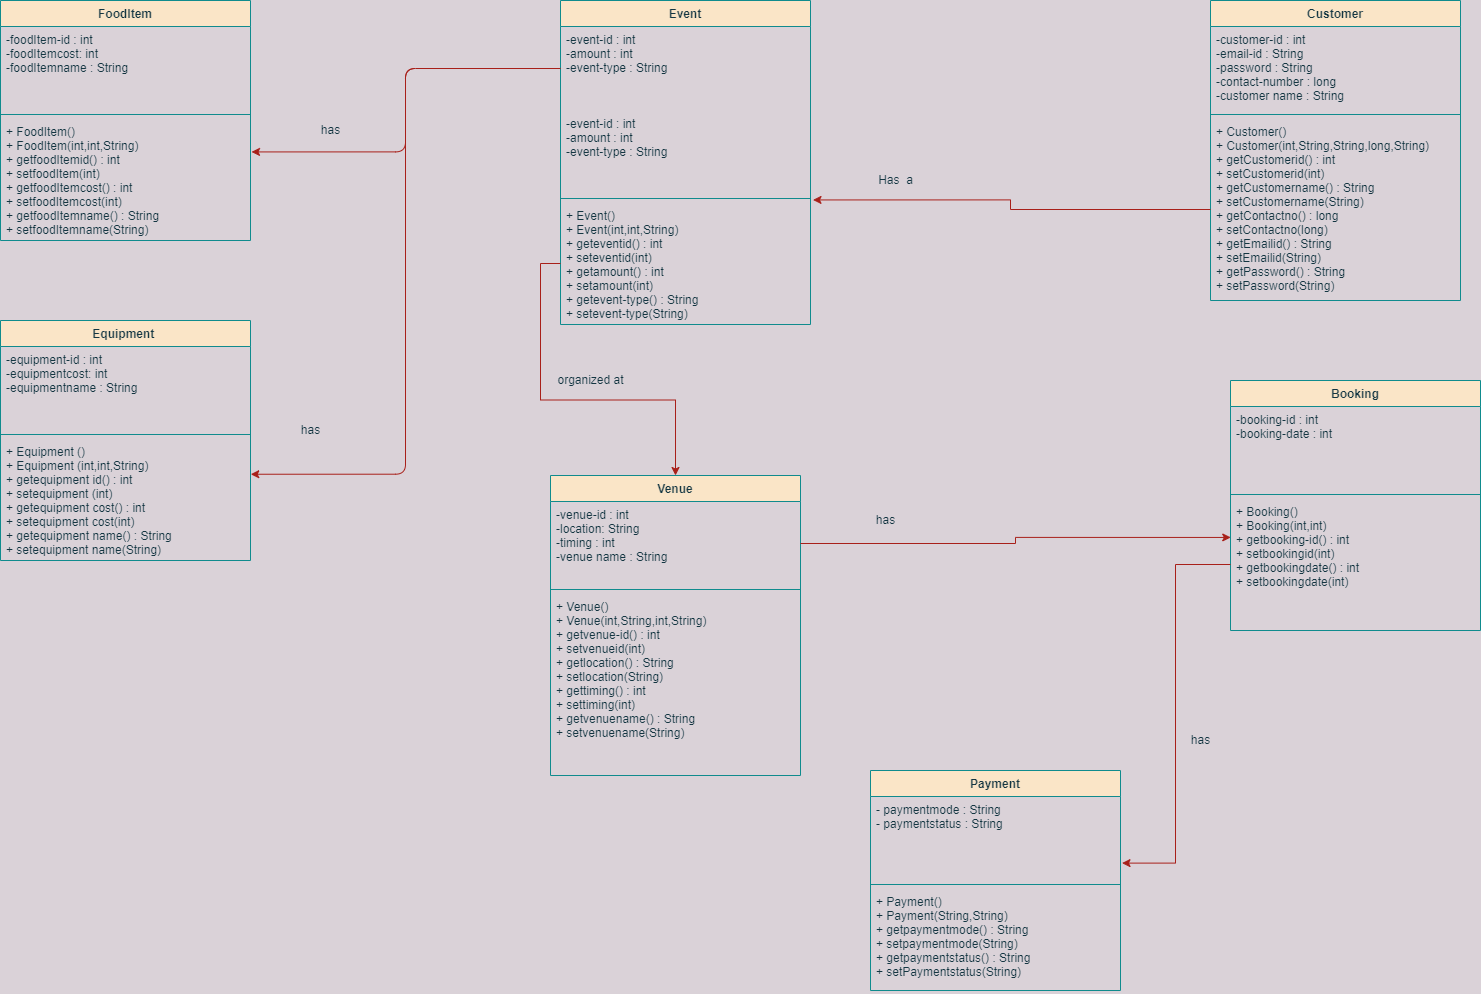

The diagram above was exported from draw.io. Its source (the exported page's mxGraphModel, read from the mxfile embedded in the PNG):
<mxGraphModel dx="1865" dy="581" grid="1" gridSize="10" guides="1" tooltips="1" connect="1" arrows="1" fold="1" page="1" pageScale="1" pageWidth="827" pageHeight="1169" background="#DAD2D8" math="0" shadow="0">
  <root>
    <mxCell id="WIyWlLk6GJQsqaUBKTNV-0" />
    <mxCell id="WIyWlLk6GJQsqaUBKTNV-1" parent="WIyWlLk6GJQsqaUBKTNV-0" />
    <mxCell id="N_tzl8jyiQNhMmAJSUTo-0" value="Customer" style="swimlane;fontStyle=1;align=center;verticalAlign=top;childLayout=stackLayout;horizontal=1;startSize=26;horizontalStack=0;resizeParent=1;resizeParentMax=0;resizeLast=0;collapsible=1;marginBottom=0;fillColor=#FAE5C7;strokeColor=#0F8B8D;fontColor=#143642;" vertex="1" parent="WIyWlLk6GJQsqaUBKTNV-1">
      <mxGeometry x="610" y="110" width="250" height="300" as="geometry" />
    </mxCell>
    <mxCell id="N_tzl8jyiQNhMmAJSUTo-1" value="-customer-id : int&#10;-email-id : String&#10;-password : String&#10;-contact-number : long&#10;-customer name : String" style="text;strokeColor=none;fillColor=none;align=left;verticalAlign=top;spacingLeft=4;spacingRight=4;overflow=hidden;rotatable=0;points=[[0,0.5],[1,0.5]];portConstraint=eastwest;fontColor=#143642;" vertex="1" parent="N_tzl8jyiQNhMmAJSUTo-0">
      <mxGeometry y="26" width="250" height="84" as="geometry" />
    </mxCell>
    <mxCell id="N_tzl8jyiQNhMmAJSUTo-2" value="" style="line;strokeWidth=1;fillColor=none;align=left;verticalAlign=middle;spacingTop=-1;spacingLeft=3;spacingRight=3;rotatable=0;labelPosition=right;points=[];portConstraint=eastwest;labelBackgroundColor=#DAD2D8;strokeColor=#0F8B8D;fontColor=#143642;" vertex="1" parent="N_tzl8jyiQNhMmAJSUTo-0">
      <mxGeometry y="110" width="250" height="8" as="geometry" />
    </mxCell>
    <mxCell id="N_tzl8jyiQNhMmAJSUTo-3" value="+ Customer() &#10;+ Customer(int,String,String,long,String)&#10;+ getCustomerid() : int&#10;+ setCustomerid(int) &#10;+ getCustomername() : String&#10;+ setCustomername(String)&#10;+ getContactno() : long &#10;+ setContactno(long)&#10;+ getEmailid() : String&#10;+ setEmailid(String)&#10;+ getPassword() : String&#10;+ setPassword(String)" style="text;strokeColor=none;fillColor=none;align=left;verticalAlign=top;spacingLeft=4;spacingRight=4;overflow=hidden;rotatable=0;points=[[0,0.5],[1,0.5]];portConstraint=eastwest;fontColor=#143642;" vertex="1" parent="N_tzl8jyiQNhMmAJSUTo-0">
      <mxGeometry y="118" width="250" height="182" as="geometry" />
    </mxCell>
    <mxCell id="N_tzl8jyiQNhMmAJSUTo-21" value="Event" style="swimlane;fontStyle=1;align=center;verticalAlign=top;childLayout=stackLayout;horizontal=1;startSize=26;horizontalStack=0;resizeParent=1;resizeParentMax=0;resizeLast=0;collapsible=1;marginBottom=0;fillColor=#FAE5C7;strokeColor=#0F8B8D;fontColor=#143642;" vertex="1" parent="WIyWlLk6GJQsqaUBKTNV-1">
      <mxGeometry x="-40" y="110" width="250" height="324" as="geometry" />
    </mxCell>
    <mxCell id="N_tzl8jyiQNhMmAJSUTo-62" value="-event-id : int&#10;-amount : int&#10;-event-type : String&#10;" style="text;strokeColor=none;fillColor=none;align=left;verticalAlign=top;spacingLeft=4;spacingRight=4;overflow=hidden;rotatable=0;points=[[0,0.5],[1,0.5]];portConstraint=eastwest;fontColor=#143642;" vertex="1" parent="N_tzl8jyiQNhMmAJSUTo-21">
      <mxGeometry y="26" width="250" height="84" as="geometry" />
    </mxCell>
    <mxCell id="N_tzl8jyiQNhMmAJSUTo-22" value="-event-id : int&#10;-amount : int&#10;-event-type : String&#10;" style="text;strokeColor=none;fillColor=none;align=left;verticalAlign=top;spacingLeft=4;spacingRight=4;overflow=hidden;rotatable=0;points=[[0,0.5],[1,0.5]];portConstraint=eastwest;fontColor=#143642;" vertex="1" parent="N_tzl8jyiQNhMmAJSUTo-21">
      <mxGeometry y="110" width="250" height="84" as="geometry" />
    </mxCell>
    <mxCell id="N_tzl8jyiQNhMmAJSUTo-23" value="" style="line;strokeWidth=1;fillColor=none;align=left;verticalAlign=middle;spacingTop=-1;spacingLeft=3;spacingRight=3;rotatable=0;labelPosition=right;points=[];portConstraint=eastwest;labelBackgroundColor=#DAD2D8;strokeColor=#0F8B8D;fontColor=#143642;" vertex="1" parent="N_tzl8jyiQNhMmAJSUTo-21">
      <mxGeometry y="194" width="250" height="8" as="geometry" />
    </mxCell>
    <mxCell id="N_tzl8jyiQNhMmAJSUTo-24" value="+ Event() &#10;+ Event(int,int,String)&#10;+ geteventid() : int&#10;+ seteventid(int) &#10;+ getamount() : int&#10;+ setamount(int)&#10;+ getevent-type() : String &#10;+ setevent-type(String)&#10;" style="text;strokeColor=none;fillColor=none;align=left;verticalAlign=top;spacingLeft=4;spacingRight=4;overflow=hidden;rotatable=0;points=[[0,0.5],[1,0.5]];portConstraint=eastwest;fontColor=#143642;" vertex="1" parent="N_tzl8jyiQNhMmAJSUTo-21">
      <mxGeometry y="202" width="250" height="122" as="geometry" />
    </mxCell>
    <mxCell id="N_tzl8jyiQNhMmAJSUTo-26" value="Venue" style="swimlane;fontStyle=1;align=center;verticalAlign=top;childLayout=stackLayout;horizontal=1;startSize=26;horizontalStack=0;resizeParent=1;resizeParentMax=0;resizeLast=0;collapsible=1;marginBottom=0;fillColor=#FAE5C7;strokeColor=#0F8B8D;fontColor=#143642;" vertex="1" parent="WIyWlLk6GJQsqaUBKTNV-1">
      <mxGeometry x="-50" y="585" width="250" height="300" as="geometry" />
    </mxCell>
    <mxCell id="N_tzl8jyiQNhMmAJSUTo-27" value="-venue-id : int&#10;-location: String&#10;-timing : int&#10;-venue name : String" style="text;strokeColor=none;fillColor=none;align=left;verticalAlign=top;spacingLeft=4;spacingRight=4;overflow=hidden;rotatable=0;points=[[0,0.5],[1,0.5]];portConstraint=eastwest;fontColor=#143642;" vertex="1" parent="N_tzl8jyiQNhMmAJSUTo-26">
      <mxGeometry y="26" width="250" height="84" as="geometry" />
    </mxCell>
    <mxCell id="N_tzl8jyiQNhMmAJSUTo-28" value="" style="line;strokeWidth=1;fillColor=none;align=left;verticalAlign=middle;spacingTop=-1;spacingLeft=3;spacingRight=3;rotatable=0;labelPosition=right;points=[];portConstraint=eastwest;labelBackgroundColor=#DAD2D8;strokeColor=#0F8B8D;fontColor=#143642;" vertex="1" parent="N_tzl8jyiQNhMmAJSUTo-26">
      <mxGeometry y="110" width="250" height="8" as="geometry" />
    </mxCell>
    <mxCell id="N_tzl8jyiQNhMmAJSUTo-29" value="+ Venue() &#10;+ Venue(int,String,int,String)&#10;+ getvenue-id() : int&#10;+ setvenueid(int) &#10;+ getlocation() : String&#10;+ setlocation(String)&#10;+ gettiming() : int &#10;+ settiming(int)&#10;+ getvenuename() : String&#10;+ setvenuename(String)&#10;" style="text;strokeColor=none;fillColor=none;align=left;verticalAlign=top;spacingLeft=4;spacingRight=4;overflow=hidden;rotatable=0;points=[[0,0.5],[1,0.5]];portConstraint=eastwest;fontColor=#143642;" vertex="1" parent="N_tzl8jyiQNhMmAJSUTo-26">
      <mxGeometry y="118" width="250" height="182" as="geometry" />
    </mxCell>
    <mxCell id="N_tzl8jyiQNhMmAJSUTo-30" value="Payment" style="swimlane;fontStyle=1;align=center;verticalAlign=top;childLayout=stackLayout;horizontal=1;startSize=26;horizontalStack=0;resizeParent=1;resizeParentMax=0;resizeLast=0;collapsible=1;marginBottom=0;fillColor=#FAE5C7;strokeColor=#0F8B8D;fontColor=#143642;" vertex="1" parent="WIyWlLk6GJQsqaUBKTNV-1">
      <mxGeometry x="270" y="880" width="250" height="220" as="geometry" />
    </mxCell>
    <mxCell id="N_tzl8jyiQNhMmAJSUTo-31" value="- paymentmode : String&#10;- paymentstatus : String " style="text;strokeColor=none;fillColor=none;align=left;verticalAlign=top;spacingLeft=4;spacingRight=4;overflow=hidden;rotatable=0;points=[[0,0.5],[1,0.5]];portConstraint=eastwest;fontColor=#143642;" vertex="1" parent="N_tzl8jyiQNhMmAJSUTo-30">
      <mxGeometry y="26" width="250" height="84" as="geometry" />
    </mxCell>
    <mxCell id="N_tzl8jyiQNhMmAJSUTo-32" value="" style="line;strokeWidth=1;fillColor=none;align=left;verticalAlign=middle;spacingTop=-1;spacingLeft=3;spacingRight=3;rotatable=0;labelPosition=right;points=[];portConstraint=eastwest;labelBackgroundColor=#DAD2D8;strokeColor=#0F8B8D;fontColor=#143642;" vertex="1" parent="N_tzl8jyiQNhMmAJSUTo-30">
      <mxGeometry y="110" width="250" height="8" as="geometry" />
    </mxCell>
    <mxCell id="N_tzl8jyiQNhMmAJSUTo-33" value="+ Payment() &#10;+ Payment(String,String)&#10;+ getpaymentmode() : String&#10;+ setpaymentmode(String)&#10;+ getpaymentstatus() : String&#10;+ setPaymentstatus(String)" style="text;strokeColor=none;fillColor=none;align=left;verticalAlign=top;spacingLeft=4;spacingRight=4;overflow=hidden;rotatable=0;points=[[0,0.5],[1,0.5]];portConstraint=eastwest;fontColor=#143642;" vertex="1" parent="N_tzl8jyiQNhMmAJSUTo-30">
      <mxGeometry y="118" width="250" height="102" as="geometry" />
    </mxCell>
    <mxCell id="N_tzl8jyiQNhMmAJSUTo-34" value="Booking" style="swimlane;fontStyle=1;align=center;verticalAlign=top;childLayout=stackLayout;horizontal=1;startSize=26;horizontalStack=0;resizeParent=1;resizeParentMax=0;resizeLast=0;collapsible=1;marginBottom=0;fillColor=#FAE5C7;strokeColor=#0F8B8D;fontColor=#143642;" vertex="1" parent="WIyWlLk6GJQsqaUBKTNV-1">
      <mxGeometry x="630" y="490" width="250" height="250" as="geometry" />
    </mxCell>
    <mxCell id="N_tzl8jyiQNhMmAJSUTo-35" value="-booking-id : int&#10;-booking-date : int&#10;" style="text;strokeColor=none;fillColor=none;align=left;verticalAlign=top;spacingLeft=4;spacingRight=4;overflow=hidden;rotatable=0;points=[[0,0.5],[1,0.5]];portConstraint=eastwest;fontColor=#143642;" vertex="1" parent="N_tzl8jyiQNhMmAJSUTo-34">
      <mxGeometry y="26" width="250" height="84" as="geometry" />
    </mxCell>
    <mxCell id="N_tzl8jyiQNhMmAJSUTo-36" value="" style="line;strokeWidth=1;fillColor=none;align=left;verticalAlign=middle;spacingTop=-1;spacingLeft=3;spacingRight=3;rotatable=0;labelPosition=right;points=[];portConstraint=eastwest;labelBackgroundColor=#DAD2D8;strokeColor=#0F8B8D;fontColor=#143642;" vertex="1" parent="N_tzl8jyiQNhMmAJSUTo-34">
      <mxGeometry y="110" width="250" height="8" as="geometry" />
    </mxCell>
    <mxCell id="N_tzl8jyiQNhMmAJSUTo-37" value="+ Booking() &#10;+ Booking(int,int)&#10;+ getbooking-id() : int&#10;+ setbookingid(int) &#10;+ getbookingdate() : int&#10;+ setbookingdate(int)&#10;" style="text;strokeColor=none;fillColor=none;align=left;verticalAlign=top;spacingLeft=4;spacingRight=4;overflow=hidden;rotatable=0;points=[[0,0.5],[1,0.5]];portConstraint=eastwest;fontColor=#143642;" vertex="1" parent="N_tzl8jyiQNhMmAJSUTo-34">
      <mxGeometry y="118" width="250" height="132" as="geometry" />
    </mxCell>
    <mxCell id="N_tzl8jyiQNhMmAJSUTo-41" style="edgeStyle=orthogonalEdgeStyle;rounded=0;orthogonalLoop=1;jettySize=auto;html=1;entryX=1.01;entryY=-0.021;entryDx=0;entryDy=0;entryPerimeter=0;labelBackgroundColor=#DAD2D8;strokeColor=#A8201A;fontColor=#143642;" edge="1" parent="WIyWlLk6GJQsqaUBKTNV-1" source="N_tzl8jyiQNhMmAJSUTo-3" target="N_tzl8jyiQNhMmAJSUTo-24">
      <mxGeometry relative="1" as="geometry" />
    </mxCell>
    <mxCell id="N_tzl8jyiQNhMmAJSUTo-42" value="Has&amp;nbsp; a" style="text;html=1;align=center;verticalAlign=middle;resizable=0;points=[];autosize=1;strokeColor=none;fillColor=none;fontColor=#143642;" vertex="1" parent="WIyWlLk6GJQsqaUBKTNV-1">
      <mxGeometry x="270" y="280" width="50" height="20" as="geometry" />
    </mxCell>
    <mxCell id="N_tzl8jyiQNhMmAJSUTo-44" style="edgeStyle=orthogonalEdgeStyle;rounded=0;orthogonalLoop=1;jettySize=auto;html=1;entryX=0.5;entryY=0;entryDx=0;entryDy=0;labelBackgroundColor=#DAD2D8;strokeColor=#A8201A;fontColor=#143642;" edge="1" parent="WIyWlLk6GJQsqaUBKTNV-1" source="N_tzl8jyiQNhMmAJSUTo-24" target="N_tzl8jyiQNhMmAJSUTo-26">
      <mxGeometry relative="1" as="geometry" />
    </mxCell>
    <mxCell id="N_tzl8jyiQNhMmAJSUTo-45" value="organized at" style="text;html=1;align=center;verticalAlign=middle;resizable=0;points=[];autosize=1;strokeColor=none;fillColor=none;fontColor=#143642;" vertex="1" parent="WIyWlLk6GJQsqaUBKTNV-1">
      <mxGeometry x="-50" y="480" width="80" height="20" as="geometry" />
    </mxCell>
    <mxCell id="N_tzl8jyiQNhMmAJSUTo-46" style="edgeStyle=orthogonalEdgeStyle;rounded=0;orthogonalLoop=1;jettySize=auto;html=1;entryX=0.001;entryY=0.295;entryDx=0;entryDy=0;entryPerimeter=0;labelBackgroundColor=#DAD2D8;strokeColor=#A8201A;fontColor=#143642;" edge="1" parent="WIyWlLk6GJQsqaUBKTNV-1" source="N_tzl8jyiQNhMmAJSUTo-27" target="N_tzl8jyiQNhMmAJSUTo-37">
      <mxGeometry relative="1" as="geometry" />
    </mxCell>
    <mxCell id="N_tzl8jyiQNhMmAJSUTo-47" value="has" style="text;html=1;align=center;verticalAlign=middle;resizable=0;points=[];autosize=1;strokeColor=none;fillColor=none;fontColor=#143642;" vertex="1" parent="WIyWlLk6GJQsqaUBKTNV-1">
      <mxGeometry x="270" y="620" width="30" height="20" as="geometry" />
    </mxCell>
    <mxCell id="N_tzl8jyiQNhMmAJSUTo-48" style="edgeStyle=orthogonalEdgeStyle;rounded=0;orthogonalLoop=1;jettySize=auto;html=1;entryX=1.006;entryY=0.793;entryDx=0;entryDy=0;entryPerimeter=0;labelBackgroundColor=#DAD2D8;strokeColor=#A8201A;fontColor=#143642;" edge="1" parent="WIyWlLk6GJQsqaUBKTNV-1" source="N_tzl8jyiQNhMmAJSUTo-37" target="N_tzl8jyiQNhMmAJSUTo-31">
      <mxGeometry relative="1" as="geometry" />
    </mxCell>
    <mxCell id="N_tzl8jyiQNhMmAJSUTo-49" value="has&lt;br&gt;" style="text;html=1;align=center;verticalAlign=middle;resizable=0;points=[];autosize=1;strokeColor=none;fillColor=none;fontColor=#143642;" vertex="1" parent="WIyWlLk6GJQsqaUBKTNV-1">
      <mxGeometry x="585" y="840" width="30" height="20" as="geometry" />
    </mxCell>
    <mxCell id="N_tzl8jyiQNhMmAJSUTo-54" value="FoodItem" style="swimlane;fontStyle=1;align=center;verticalAlign=top;childLayout=stackLayout;horizontal=1;startSize=26;horizontalStack=0;resizeParent=1;resizeParentMax=0;resizeLast=0;collapsible=1;marginBottom=0;fillColor=#FAE5C7;strokeColor=#0F8B8D;fontColor=#143642;" vertex="1" parent="WIyWlLk6GJQsqaUBKTNV-1">
      <mxGeometry x="-600" y="110" width="250" height="240" as="geometry" />
    </mxCell>
    <mxCell id="N_tzl8jyiQNhMmAJSUTo-55" value="-foodItem-id : int&#10;-foodItemcost: int&#10;-foodItemname : String&#10;" style="text;strokeColor=none;fillColor=none;align=left;verticalAlign=top;spacingLeft=4;spacingRight=4;overflow=hidden;rotatable=0;points=[[0,0.5],[1,0.5]];portConstraint=eastwest;fontColor=#143642;" vertex="1" parent="N_tzl8jyiQNhMmAJSUTo-54">
      <mxGeometry y="26" width="250" height="84" as="geometry" />
    </mxCell>
    <mxCell id="N_tzl8jyiQNhMmAJSUTo-56" value="" style="line;strokeWidth=1;fillColor=none;align=left;verticalAlign=middle;spacingTop=-1;spacingLeft=3;spacingRight=3;rotatable=0;labelPosition=right;points=[];portConstraint=eastwest;labelBackgroundColor=#DAD2D8;strokeColor=#0F8B8D;fontColor=#143642;" vertex="1" parent="N_tzl8jyiQNhMmAJSUTo-54">
      <mxGeometry y="110" width="250" height="8" as="geometry" />
    </mxCell>
    <mxCell id="N_tzl8jyiQNhMmAJSUTo-57" value="+ FoodItem() &#10;+ FoodItem(int,int,String)&#10;+ getfoodItemid() : int&#10;+ setfoodItem(int) &#10;+ getfoodItemcost() : int&#10;+ setfoodItemcost(int)&#10;+ getfoodItemname() : String &#10;+ setfoodItemname(String)&#10;" style="text;strokeColor=none;fillColor=none;align=left;verticalAlign=top;spacingLeft=4;spacingRight=4;overflow=hidden;rotatable=0;points=[[0,0.5],[1,0.5]];portConstraint=eastwest;fontColor=#143642;" vertex="1" parent="N_tzl8jyiQNhMmAJSUTo-54">
      <mxGeometry y="118" width="250" height="122" as="geometry" />
    </mxCell>
    <mxCell id="N_tzl8jyiQNhMmAJSUTo-58" value="Equipment " style="swimlane;fontStyle=1;align=center;verticalAlign=top;childLayout=stackLayout;horizontal=1;startSize=26;horizontalStack=0;resizeParent=1;resizeParentMax=0;resizeLast=0;collapsible=1;marginBottom=0;fillColor=#FAE5C7;strokeColor=#0F8B8D;fontColor=#143642;" vertex="1" parent="WIyWlLk6GJQsqaUBKTNV-1">
      <mxGeometry x="-600" y="430" width="250" height="240" as="geometry" />
    </mxCell>
    <mxCell id="N_tzl8jyiQNhMmAJSUTo-59" value="-equipment-id : int&#10;-equipmentcost: int&#10;-equipmentname : String&#10;" style="text;strokeColor=none;fillColor=none;align=left;verticalAlign=top;spacingLeft=4;spacingRight=4;overflow=hidden;rotatable=0;points=[[0,0.5],[1,0.5]];portConstraint=eastwest;fontColor=#143642;" vertex="1" parent="N_tzl8jyiQNhMmAJSUTo-58">
      <mxGeometry y="26" width="250" height="84" as="geometry" />
    </mxCell>
    <mxCell id="N_tzl8jyiQNhMmAJSUTo-60" value="" style="line;strokeWidth=1;fillColor=none;align=left;verticalAlign=middle;spacingTop=-1;spacingLeft=3;spacingRight=3;rotatable=0;labelPosition=right;points=[];portConstraint=eastwest;labelBackgroundColor=#DAD2D8;strokeColor=#0F8B8D;fontColor=#143642;" vertex="1" parent="N_tzl8jyiQNhMmAJSUTo-58">
      <mxGeometry y="110" width="250" height="8" as="geometry" />
    </mxCell>
    <mxCell id="N_tzl8jyiQNhMmAJSUTo-61" value="+ Equipment () &#10;+ Equipment (int,int,String)&#10;+ getequipment id() : int&#10;+ setequipment (int) &#10;+ getequipment cost() : int&#10;+ setequipment cost(int)&#10;+ getequipment name() : String &#10;+ setequipment name(String)&#10;" style="text;strokeColor=none;fillColor=none;align=left;verticalAlign=top;spacingLeft=4;spacingRight=4;overflow=hidden;rotatable=0;points=[[0,0.5],[1,0.5]];portConstraint=eastwest;fontColor=#143642;" vertex="1" parent="N_tzl8jyiQNhMmAJSUTo-58">
      <mxGeometry y="118" width="250" height="122" as="geometry" />
    </mxCell>
    <mxCell id="N_tzl8jyiQNhMmAJSUTo-64" style="edgeStyle=orthogonalEdgeStyle;curved=0;rounded=1;sketch=0;orthogonalLoop=1;jettySize=auto;html=1;entryX=1.004;entryY=0.274;entryDx=0;entryDy=0;entryPerimeter=0;fontColor=#143642;strokeColor=#A8201A;fillColor=#FAE5C7;" edge="1" parent="WIyWlLk6GJQsqaUBKTNV-1" source="N_tzl8jyiQNhMmAJSUTo-62" target="N_tzl8jyiQNhMmAJSUTo-57">
      <mxGeometry relative="1" as="geometry" />
    </mxCell>
    <mxCell id="N_tzl8jyiQNhMmAJSUTo-65" value="has" style="text;html=1;align=center;verticalAlign=middle;resizable=0;points=[];autosize=1;strokeColor=none;fillColor=none;fontColor=#143642;" vertex="1" parent="WIyWlLk6GJQsqaUBKTNV-1">
      <mxGeometry x="-285" y="230" width="30" height="20" as="geometry" />
    </mxCell>
    <mxCell id="N_tzl8jyiQNhMmAJSUTo-66" style="edgeStyle=orthogonalEdgeStyle;curved=0;rounded=1;sketch=0;orthogonalLoop=1;jettySize=auto;html=1;entryX=1.001;entryY=0.293;entryDx=0;entryDy=0;entryPerimeter=0;fontColor=#143642;strokeColor=#A8201A;fillColor=#FAE5C7;" edge="1" parent="WIyWlLk6GJQsqaUBKTNV-1" source="N_tzl8jyiQNhMmAJSUTo-62" target="N_tzl8jyiQNhMmAJSUTo-61">
      <mxGeometry relative="1" as="geometry" />
    </mxCell>
    <mxCell id="N_tzl8jyiQNhMmAJSUTo-67" value="has" style="text;html=1;align=center;verticalAlign=middle;resizable=0;points=[];autosize=1;strokeColor=none;fillColor=none;fontColor=#143642;" vertex="1" parent="WIyWlLk6GJQsqaUBKTNV-1">
      <mxGeometry x="-305" y="530" width="30" height="20" as="geometry" />
    </mxCell>
  </root>
</mxGraphModel>